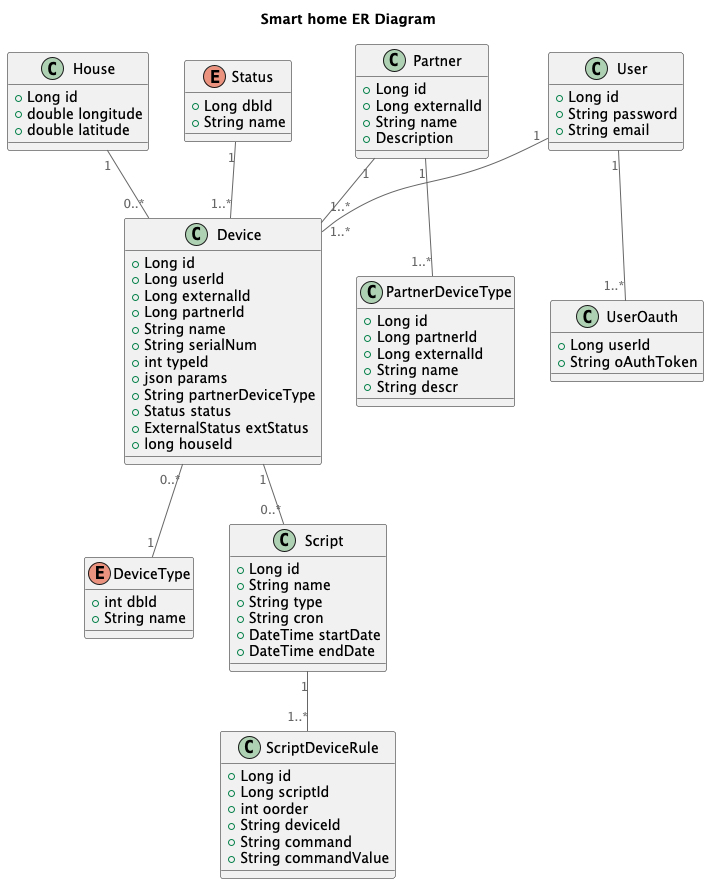

The diagram above was rendered by PlantUML. Its source (embedded in the PNG):
@startuml
title Smart home ER Diagram

top to bottom direction

!includeurl https://raw.githubusercontent.com/RicardoNiepel/C4-PlantUML/master/C4_Component.puml


class Device {
  +Long id
  +Long userId
  +Long externalId
  +Long partnerId
  +String name
  +String serialNum
  +int typeId
  +json params
  +String partnerDeviceType
  +Status status
  +ExternalStatus extStatus
  +long houseId
}

class House {
  +Long id
  +double longitude
  +double latitude
}

enum Status {
  +Long dbId
  +String name
}

class Partner {
  +Long id
  +Long externalId
  +String name
  +Description
}

class PartnerDeviceType {
  +Long id
  +Long partnerId
  +Long externalId
  +String name
  +String descr
}

enum DeviceType {
  +int dbId
  +String name
}

class Script {
  +Long id
  +String name
  +String type
  +String cron
  +DateTime startDate
  +DateTime endDate
}

class ScriptDeviceRule {
  +Long id
  +Long scriptId
  +int oorder
  +String deviceId
  +String command
  +String commandValue
}

class User {
  +Long id
  +String password
  +String email
}

class UserOauth {
  +Long userId
  +String oAuthToken
}

Device "0..*" -- "1" DeviceType
House "1" -- "0..*" Device
Device "1" -- "0..*" Script
Partner "1" -- "1..*" Device
Partner "1" -- "1..*" PartnerDeviceType
Script "1" -- "1..*" ScriptDeviceRule
User "1" -- "1..*" Device
User "1" -- "1..*" UserOauth
Status "1" -- "1..*" Device
@enduml